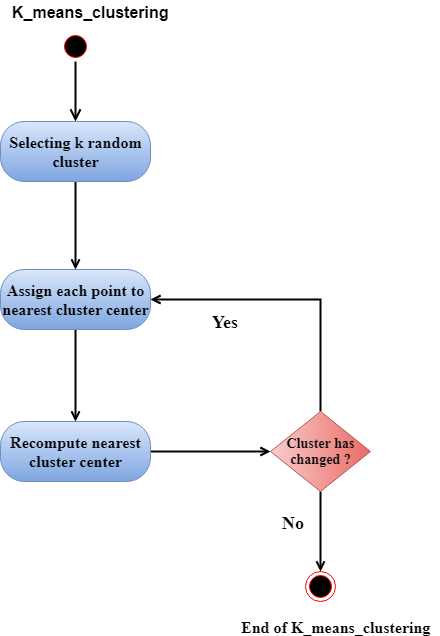

The diagram above was exported from draw.io. Its source (the exported page's mxGraphModel, read from the mxfile embedded in the PNG):
<mxGraphModel dx="992" dy="503" grid="1" gridSize="10" guides="1" tooltips="1" connect="1" arrows="1" fold="1" page="1" pageScale="1" pageWidth="850" pageHeight="1100" math="0" shadow="0">
  <root>
    <mxCell id="0" />
    <mxCell id="1" parent="0" />
    <mxCell id="LKEesuuPu63LbN-jz3Rq-1" value="" style="ellipse;html=1;shape=startState;fillColor=#000000;strokeColor=#ff0000;" vertex="1" parent="1">
      <mxGeometry x="420" y="60" width="30" height="30" as="geometry" />
    </mxCell>
    <mxCell id="LKEesuuPu63LbN-jz3Rq-2" value="" style="edgeStyle=orthogonalEdgeStyle;html=1;verticalAlign=bottom;endArrow=open;endSize=8;strokeColor=#000000;entryX=0.5;entryY=0;entryDx=0;entryDy=0;strokeWidth=2;" edge="1" source="LKEesuuPu63LbN-jz3Rq-1" parent="1" target="LKEesuuPu63LbN-jz3Rq-33">
      <mxGeometry relative="1" as="geometry">
        <mxPoint x="435" y="150" as="targetPoint" />
        <Array as="points" />
      </mxGeometry>
    </mxCell>
    <mxCell id="LKEesuuPu63LbN-jz3Rq-3" value="" style="ellipse;html=1;shape=endState;fillColor=#000000;strokeColor=#ff0000;" vertex="1" parent="1">
      <mxGeometry x="665" y="600" width="30" height="30" as="geometry" />
    </mxCell>
    <mxCell id="LKEesuuPu63LbN-jz3Rq-23" style="edgeStyle=orthogonalEdgeStyle;rounded=0;orthogonalLoop=1;jettySize=auto;html=1;entryX=0.5;entryY=0;entryDx=0;entryDy=0;endArrow=open;endFill=0;strokeColor=#000000;strokeWidth=2;exitX=0.5;exitY=1;exitDx=0;exitDy=0;fontFamily=Times New Roman;fontSize=16;fontStyle=1" edge="1" parent="1" source="LKEesuuPu63LbN-jz3Rq-33" target="LKEesuuPu63LbN-jz3Rq-36">
      <mxGeometry relative="1" as="geometry">
        <mxPoint x="435" y="210" as="sourcePoint" />
        <mxPoint x="435" y="300" as="targetPoint" />
      </mxGeometry>
    </mxCell>
    <mxCell id="LKEesuuPu63LbN-jz3Rq-24" style="edgeStyle=orthogonalEdgeStyle;rounded=0;orthogonalLoop=1;jettySize=auto;html=1;entryX=0.5;entryY=0;entryDx=0;entryDy=0;endArrow=open;endFill=0;strokeColor=#000000;strokeWidth=2;fontFamily=Times New Roman;fontSize=16;fontStyle=1;exitX=0.5;exitY=1;exitDx=0;exitDy=0;" edge="1" parent="1" source="LKEesuuPu63LbN-jz3Rq-36" target="LKEesuuPu63LbN-jz3Rq-39">
      <mxGeometry relative="1" as="geometry">
        <mxPoint x="460" y="390" as="sourcePoint" />
        <mxPoint x="435" y="450" as="targetPoint" />
      </mxGeometry>
    </mxCell>
    <mxCell id="LKEesuuPu63LbN-jz3Rq-19" style="edgeStyle=orthogonalEdgeStyle;rounded=0;orthogonalLoop=1;jettySize=auto;html=1;exitX=1;exitY=0.5;exitDx=0;exitDy=0;entryX=0.5;entryY=0;entryDx=0;entryDy=0;endArrow=open;endFill=0;strokeWidth=2;" edge="1" parent="1" source="LKEesuuPu63LbN-jz3Rq-39" target="LKEesuuPu63LbN-jz3Rq-15">
      <mxGeometry relative="1" as="geometry">
        <mxPoint x="510" y="480" as="sourcePoint" />
      </mxGeometry>
    </mxCell>
    <mxCell id="LKEesuuPu63LbN-jz3Rq-22" style="edgeStyle=orthogonalEdgeStyle;rounded=0;orthogonalLoop=1;jettySize=auto;html=1;exitX=0;exitY=0.5;exitDx=0;exitDy=0;endArrow=open;endFill=0;strokeColor=#000000;strokeWidth=2;" edge="1" parent="1" source="LKEesuuPu63LbN-jz3Rq-15" target="LKEesuuPu63LbN-jz3Rq-3">
      <mxGeometry relative="1" as="geometry" />
    </mxCell>
    <mxCell id="LKEesuuPu63LbN-jz3Rq-42" style="edgeStyle=orthogonalEdgeStyle;rounded=0;orthogonalLoop=1;jettySize=auto;html=1;exitX=1;exitY=0.5;exitDx=0;exitDy=0;entryX=1;entryY=0.5;entryDx=0;entryDy=0;endArrow=open;endFill=0;strokeColor=#000000;strokeWidth=2;fontFamily=Times New Roman;fontSize=16;" edge="1" parent="1" source="LKEesuuPu63LbN-jz3Rq-15" target="LKEesuuPu63LbN-jz3Rq-36">
      <mxGeometry relative="1" as="geometry" />
    </mxCell>
    <mxCell id="LKEesuuPu63LbN-jz3Rq-15" value="&lt;font face=&quot;Times New Roman&quot; size=&quot;1&quot;&gt;&lt;b style=&quot;font-size: 14px&quot;&gt;Cluster has changed ?&lt;/b&gt;&lt;/font&gt;" style="rhombus;whiteSpace=wrap;html=1;fillColor=#f8cecc;strokeColor=#b85450;direction=north;gradientColor=#ea6b66;" vertex="1" parent="1">
      <mxGeometry x="630" y="440" width="100" height="80" as="geometry" />
    </mxCell>
    <mxCell id="LKEesuuPu63LbN-jz3Rq-27" value="&lt;font style=&quot;font-size: 18px&quot; face=&quot;Times New Roman&quot;&gt;&lt;b&gt;Yes&lt;/b&gt;&lt;/font&gt;" style="text;html=1;resizable=0;points=[];autosize=1;align=left;verticalAlign=top;spacingTop=-4;" vertex="1" parent="1">
      <mxGeometry x="570" y="338" width="40" height="20" as="geometry" />
    </mxCell>
    <mxCell id="LKEesuuPu63LbN-jz3Rq-28" value="&lt;font style=&quot;font-size: 18px&quot; face=&quot;Times New Roman&quot;&gt;&lt;b&gt;No&lt;/b&gt;&lt;/font&gt;" style="text;html=1;" vertex="1" parent="1">
      <mxGeometry x="640" y="535" width="50" height="30" as="geometry" />
    </mxCell>
    <mxCell id="LKEesuuPu63LbN-jz3Rq-29" value="&lt;font size=&quot;1&quot;&gt;&lt;b style=&quot;font-size: 16px&quot;&gt;K_means_clustering&lt;/b&gt;&lt;/font&gt;" style="text;html=1;resizable=0;points=[];autosize=1;align=left;verticalAlign=top;spacingTop=-4;" vertex="1" parent="1">
      <mxGeometry x="370" y="29" width="170" height="20" as="geometry" />
    </mxCell>
    <mxCell id="LKEesuuPu63LbN-jz3Rq-30" value="&lt;b&gt;&lt;font style=&quot;font-size: 16px&quot; face=&quot;Times New Roman&quot;&gt;End of K_means_clustering&lt;/font&gt;&lt;/b&gt;" style="text;html=1;resizable=0;points=[];autosize=1;align=left;verticalAlign=top;spacingTop=-4;" vertex="1" parent="1">
      <mxGeometry x="599" y="644" width="200" height="20" as="geometry" />
    </mxCell>
    <mxCell id="LKEesuuPu63LbN-jz3Rq-33" value="&lt;span style=&quot;font-size: 16px;&quot;&gt;Selecting k random cluster&lt;/span&gt;" style="rounded=1;whiteSpace=wrap;html=1;arcSize=40;fillColor=#dae8fc;strokeColor=#6c8ebf;fontFamily=Times New Roman;fontSize=16;fontStyle=1;gradientColor=#7ea6e0;" vertex="1" parent="1">
      <mxGeometry x="360" y="150" width="150" height="60" as="geometry" />
    </mxCell>
    <mxCell id="LKEesuuPu63LbN-jz3Rq-36" value="&lt;span style=&quot;font-size: 16px;&quot;&gt;Assign each point to nearest cluster center&lt;/span&gt;&lt;br style=&quot;font-size: 16px;&quot;&gt;" style="rounded=1;whiteSpace=wrap;html=1;arcSize=40;fillColor=#dae8fc;strokeColor=#6c8ebf;fontFamily=Times New Roman;fontSize=16;fontStyle=1;gradientColor=#7ea6e0;" vertex="1" parent="1">
      <mxGeometry x="360" y="298" width="150" height="60" as="geometry" />
    </mxCell>
    <mxCell id="LKEesuuPu63LbN-jz3Rq-39" value="&lt;span style=&quot;font-size: 16px;&quot;&gt;Recompute nearest cluster center&lt;/span&gt;&lt;br style=&quot;font-size: 16px;&quot;&gt;" style="rounded=1;whiteSpace=wrap;html=1;arcSize=40;fillColor=#dae8fc;strokeColor=#6c8ebf;fontFamily=Times New Roman;fontSize=16;fontStyle=1;gradientColor=#7ea6e0;" vertex="1" parent="1">
      <mxGeometry x="360" y="450" width="150" height="60" as="geometry" />
    </mxCell>
  </root>
</mxGraphModel>